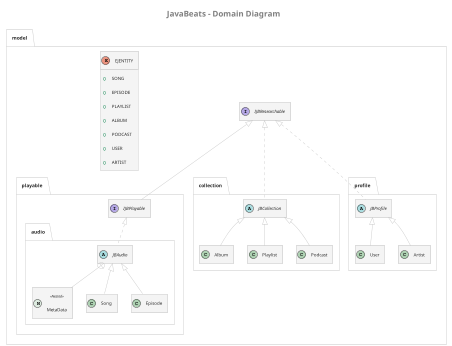

The diagram above was rendered by PlantUML. Its source (embedded in the PNG):
@startuml
!theme carbon-gray

title  <color:grey>JavaBeats - Domain Diagram</color>

!true = 1
!false = 0
!showNesteds = true
!showCompositions = false
!showAttributes = false
!showMethods = false

package model{
    interface IJBResearchable{
    }

    enum EJENTITY{
        + SONG
        + EPISODE
        + PLAYLIST
        + ALBUM
        + PODCAST
        + USER
        + ARTIST
    }

    package playable{

        interface IJBPlayable extends model.IJBResearchable{
            !if (showMethods)
                + playFX()
            !endif
        }

        package audio{

            abstract class JBAudio implements model.playable.IJBPlayable{
                !if (showAttributes)
                    - id : int
                    - isFavorite : boolean
                    - metadata : Metadata
                    - audioFile : Blob
                    - int numberOfStreams : int
                    # mediaPlayer : MediaPlayer
                !endif
                !if (showMethods)
                    + getters() & setters()
                !endif
            }
                class MetaData << (N, #DDEBE0) Nested >> {
                    !if (showAttributes)
                        - artist : Artist
                        - title : String
                        - collection : JBCollection
                        - duration : double
                        - releaseDate : Date
                        - genres : String[]
                    !endif
                }

            class Song extends JBAudio{
            }

            class Episode extends JBAudio{
            }
        }
    }

    package collection{

        abstract class JBCollection implements model.IJBResearchable{
            !if (showAttributes)
                - id : int
                - name : String
                - creator : JBProfile
                - picture : Blob
            !endif
            !if (showMethods)
                + scalePicture(size : int) : Image
                + getters() & setters()
            !endif
        }

        class Album extends JBCollection{
            !if (showAttributes)
                - trackList : ArrayList<JBAudio>
            !endif
            !if (showMethods)
                + getters() & setters()
            !endif
        }

        class Playlist extends JBCollection{
            !if (showAttributes)
                - trackList : ArrayList<JBAudio>
                - isVisible : boolean;
            !endif
            !if (showMethods)
                + getters() & setters()
            !endif
        }

        class Podcast extends JBCollection{
            !if (showAttributes)
                - trackList : ArrayList<JBAudio>
            !endif
            !if (showMethods)
                + getters() & setters()
            !endif
        }
    }

    package profile{

        abstract class JBProfile implements model.IJBResearchable{
            !if (showAttributes)
                - username, mail, password, name, surname, biography : String
                - Blob profilePicture : Blob
                - listeningHistory : ArrayList<JBAudio>
                - favorites : Playlist
            !endif
            !if (showMethods)
                + getters() & setters()
            !endif
        }

        class User extends JBProfile{
            !if (showAttributes)
                - isVisible : Boolean
                - totalListeningTime : double
            !endif
            !if (showMethods)
                + getters() & setters()
            !endif
        }

        class Artist extends JBProfile{
            !if (showAttributes)
                - totalListeners : int
            !endif
            !if (showMethods)
                + getters() & setters()
            !endif
        }

    }
}

!if (showCompositions)
  Album *-- JBAudio
  Playlist *-- JBAudio
  Podcast *-- JBAudio
  JBProfile *-- JBAudio
  JBProfile *-- Playlist
  JBCollection *-- JBProfile
  MetaData *-- Artist
  MetaData *-- JBCollection
!endif

!if (showNesteds)
  JBAudio +-- MetaData
!endif

hide empty fields
hide empty methods

@enduml